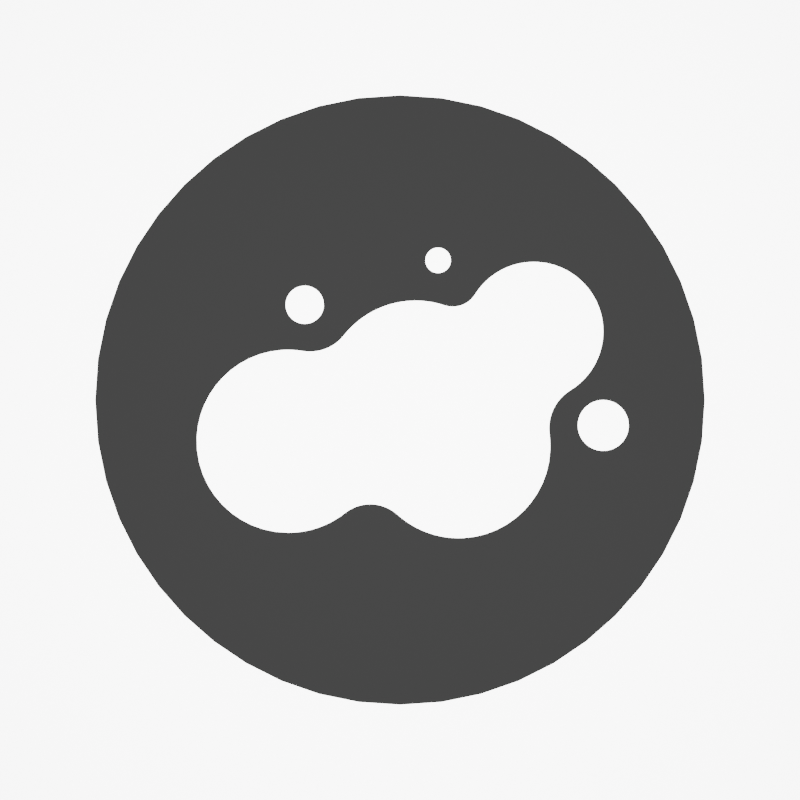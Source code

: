 # Source: logo-animation.blend  (saved by Blender 3.2.14; exported with 4.5.12 LTS)
import bpy
from mathutils import Matrix  # noqa: F401  (used for matrix-valued properties, if any)

bpy.ops.wm.read_factory_settings(use_empty=True)
scene = bpy.context.scene
scene.name = 'Scene'

# ---- collections
col_collection = bpy.data.collections.new('Collection'); scene.collection.children.link(col_collection)
col_blob = bpy.data.collections.new('blob'); scene.collection.children.link(col_blob)

# ---- materials (node trees are filled in below, after node groups)
mat_white = bpy.data.materials.new('White')
mat_material_001 = bpy.data.materials.new('Material.001')

# ---- material node trees
mat_white.use_nodes = True; mat_white.node_tree.nodes.clear()
_N = mat_white.node_tree.nodes; _L = mat_white.node_tree.links
n0 = _N.new('ShaderNodeBsdfPrincipled'); n0.name = 'Principled BSDF'; n0.location = (10, 300)
n0.distribution = 'GGX'
n0.subsurface_method = 'RANDOM_WALK_SKIN'
n0.inputs[0].default_value = (1.0, 1.0, 1.0, 1.0)
n0.inputs[2].default_value = 1.0
n0.inputs[3].default_value = 1.45
n0.inputs[27].default_value = (0.0, 0.0, 0.0, 1.0)
n0.inputs[28].default_value = 1.0
n1 = _N.new('ShaderNodeOutputMaterial'); n1.name = 'Material Output'; n1.location = (300, 300)
n1.target = 'CYCLES'
n2 = _N.new('ShaderNodeOutputMaterial'); n2.name = 'Material Output.001'; n2.location = (0, 0)
n2.target = 'EEVEE'
n3 = _N.new('ShaderNodeMixShader'); n3.name = 'Mix Shader'; n3.location = (0, 0)
n3.label = 'Disable Shadow'
n3.hide = True
n4 = _N.new('ShaderNodeLightPath'); n4.name = 'Light Path'; n4.location = (0, 0)
n4.hide = True
n5 = _N.new('ShaderNodeBsdfTransparent'); n5.name = 'Transparent BSDF'; n5.location = (0, 0)
n5.hide = True
_L.new(n0.outputs[0], n1.inputs[0])
_L.new(n0.outputs[0], n3.inputs[1])
_L.new(n3.outputs[0], n2.inputs[0])
_L.new(n4.outputs[1], n3.inputs[0])
_L.new(n5.outputs[0], n3.inputs[2])
n1.is_active_output = True
mat_material_001.use_nodes = True; mat_material_001.node_tree.nodes.clear()
_N = mat_material_001.node_tree.nodes; _L = mat_material_001.node_tree.links
n0 = _N.new('ShaderNodeBsdfPrincipled'); n0.name = 'Principled BSDF'; n0.location = (10, 300)
n0.distribution = 'GGX'
n0.subsurface_method = 'RANDOM_WALK_SKIN'
n0.inputs[0].default_value = (0.0, 0.0, 0.0, 1.0)
n0.inputs[2].default_value = 1.0
n0.inputs[3].default_value = 1.45
n0.inputs[27].default_value = (0.0, 0.0, 0.0, 1.0)
n0.inputs[28].default_value = 1.0
n1 = _N.new('ShaderNodeOutputMaterial'); n1.name = 'Material Output'; n1.location = (300, 300)
n1.target = 'CYCLES'
n2 = _N.new('ShaderNodeOutputMaterial'); n2.name = 'Material Output.001'; n2.location = (0, 0)
n2.target = 'EEVEE'
n3 = _N.new('ShaderNodeMixShader'); n3.name = 'Mix Shader'; n3.location = (0, 0)
n3.label = 'Disable Shadow'
n3.hide = True
n4 = _N.new('ShaderNodeLightPath'); n4.name = 'Light Path'; n4.location = (0, 0)
n4.hide = True
n5 = _N.new('ShaderNodeBsdfTransparent'); n5.name = 'Transparent BSDF'; n5.location = (0, 0)
n5.hide = True
_L.new(n0.outputs[0], n1.inputs[0])
_L.new(n0.outputs[0], n3.inputs[1])
_L.new(n3.outputs[0], n2.inputs[0])
_L.new(n4.outputs[1], n3.inputs[0])
_L.new(n5.outputs[0], n3.inputs[2])
n1.is_active_output = True

# ---- world
world_world = bpy.data.worlds.new('World'); scene.world = world_world
world_world.use_nodes = True; world_world.node_tree.nodes.clear()
_N = world_world.node_tree.nodes; _L = world_world.node_tree.links
n0 = _N.new('ShaderNodeOutputWorld'); n0.name = 'World Output'; n0.location = (300, 300)
n1 = _N.new('ShaderNodeBackground'); n1.name = 'Background'; n1.location = (10, 300)
n1.inputs[0].default_value = (0.05088, 0.05088, 0.05088, 1.0)
_L.new(n1.outputs[0], n0.inputs[0])
n0.is_active_output = True
world_world.color = (0.05088, 0.05088, 0.05088)
world_world.use_sun_shadow = False
world_world.sun_shadow_jitter_overblur = 0.0

# ---- cameras
cam_camera = bpy.data.cameras.new('Camera')
cam_camera.clip_end = 100.0
cam_camera.ortho_scale = 7.314

# ---- lights
light_light = bpy.data.lights.new('Light', 'POINT')
light_light.transmission_factor = 0.0
light_light.energy = 1000.0
light_light.shadow_soft_size = 0.1
light_light.shadow_maximum_resolution = 0.006
light_light.use_absolute_resolution = True

# ---- meshes
me_plane = bpy.data.meshes.new('Plane')
me_plane.from_pydata([(-1.0, -1.0, 0.0), (1.0, -1.0, 0.0), (-1.0, 1.0, 0.0), (1.0, 1.0, 0.0)], [], [(0, 1, 3, 2)])
_uv = me_plane.uv_layers.new(name='UVMap')
_uv.uv.foreach_set('vector', [0.0, 0.0, 1.0, 0.0, 1.0, 1.0, 0.0, 1.0])
me_plane.materials.append(mat_material_001)
me_plane.update()
me_circle = bpy.data.meshes.new('Circle')
me_circle.from_pydata([(0.0, 0.0, 0.0), (0.0, 1.0, 0.0), (-0.09802, 0.9952, 0.0), (-0.1951, 0.9808, 0.0), (-0.2903, 0.9569, 0.0), (-0.3827, 0.9239, 0.0), (-0.4714, 0.8819, 0.0), (-0.5556, 0.8315, 0.0), (-0.6344, 0.773, 0.0), (-0.7071, 0.7071, 0.0), (-0.773, 0.6344, 0.0), (-0.8315, 0.5556, 0.0), (-0.8819, 0.4714, 0.0), (-0.9239, 0.3827, 0.0), (-0.9569, 0.2903, 0.0), (-0.9808, 0.1951, 0.0), (-0.9952, 0.09802, 0.0), (-1.0, -4.371e-08, 0.0), (-0.9952, -0.09802, 0.0), (-0.9808, -0.1951, 0.0), (-0.9569, -0.2903, 0.0), (-0.9239, -0.3827, 0.0), (-0.8819, -0.4714, 0.0), (-0.8315, -0.5556, 0.0), (-0.773, -0.6344, 0.0), (-0.7071, -0.7071, 0.0), (-0.6344, -0.773, 0.0), (-0.5556, -0.8315, 0.0), (-0.4714, -0.8819, 0.0), (-0.3827, -0.9239, 0.0), (-0.2903, -0.9569, 0.0), (-0.1951, -0.9808, 0.0), (-0.09802, -0.9952, 0.0), (8.742e-08, -1.0, 0.0), (0.09802, -0.9952, 0.0), (0.1951, -0.9808, 0.0), (0.2903, -0.9569, 0.0), (0.3827, -0.9239, 0.0), (0.4714, -0.8819, 0.0), (0.5556, -0.8315, 0.0), (0.6344, -0.773, 0.0), (0.7071, -0.7071, 0.0), (0.773, -0.6344, 0.0), (0.8315, -0.5556, 0.0), (0.8819, -0.4714, 0.0), (0.9239, -0.3827, 0.0), (0.9569, -0.2903, 0.0), (0.9808, -0.1951, 0.0), (0.9952, -0.09802, 0.0), (1.0, 1.192e-08, 0.0), (0.9952, 0.09802, 0.0), (0.9808, 0.1951, 0.0), (0.9569, 0.2903, 0.0), (0.9239, 0.3827, 0.0), (0.8819, 0.4714, 0.0), (0.8315, 0.5556, 0.0), (0.773, 0.6344, 0.0), (0.7071, 0.7071, 0.0), (0.6344, 0.773, 0.0), (0.5556, 0.8315, 0.0), (0.4714, 0.8819, 0.0), (0.3827, 0.9239, 0.0), (0.2903, 0.9569, 0.0), (0.1951, 0.9808, 0.0), (0.09802, 0.9952, 0.0)], [], [(0, 1, 2), (0, 2, 3), (0, 3, 4), (0, 4, 5), (0, 5, 6), (0, 6, 7), (0, 7, 8), (0, 8, 9), (0, 9, 10), (0, 10, 11), (0, 11, 12), (0, 12, 13), (0, 13, 14), (0, 14, 15), (0, 15, 16), (0, 16, 17), (0, 17, 18), (0, 18, 19), (0, 19, 20), (0, 20, 21), (0, 21, 22), (0, 22, 23), (0, 23, 24), (0, 24, 25), (0, 25, 26), (0, 26, 27), (0, 27, 28), (0, 28, 29), (0, 29, 30), (0, 30, 31), (0, 31, 32), (0, 32, 33), (0, 33, 34), (0, 34, 35), (0, 35, 36), (0, 36, 37), (0, 37, 38), (0, 38, 39), (0, 39, 40), (0, 40, 41), (0, 41, 42), (0, 42, 43), (0, 43, 44), (0, 44, 45), (0, 45, 46), (0, 46, 47), (0, 47, 48), (0, 48, 49), (0, 49, 50), (0, 50, 51), (0, 51, 52), (0, 52, 53), (0, 53, 54), (0, 54, 55), (0, 55, 56), (0, 56, 57), (0, 57, 58), (0, 58, 59), (0, 59, 60), (0, 60, 61), (0, 61, 62), (0, 62, 63), (0, 63, 64), (0, 64, 1)])
_uv = me_circle.uv_layers.new(name='UVMap')
_uv.uv.foreach_set('vector', [0.5, 0.5, 0.5, 1.0, 0.451, 0.9976, 0.5, 0.5, 0.451, 0.9976, 0.4025, 0.9904, 0.5, 0.5, 0.4025, 0.9904, 0.3549, 0.9785, 0.5, 0.5, 0.3549, 0.9785, 0.3087, 0.9619, 0.5, 0.5, 0.3087, 0.9619, 0.2643, 0.941, 0.5, 0.5, 0.2643, 0.941, 0.2222, 0.9157, 0.5, 0.5, 0.2222, 0.9157, 0.1828, 0.8865, 0.5, 0.5, 0.1828, 0.8865, 0.1464, 0.8536, 0.5, 0.5, 0.1464, 0.8536, 0.1135, 0.8172, 0.5, 0.5, 0.1135, 0.8172, 0.08427, 0.7778, 0.5, 0.5, 0.08427, 0.7778, 0.05904, 0.7357, 0.5, 0.5, 0.05904, 0.7357, 0.03806, 0.6913, 0.5, 0.5, 0.03806, 0.6913, 0.02153, 0.6451, 0.5, 0.5, 0.02153, 0.6451, 0.009607, 0.5975, 0.5, 0.5, 0.009607, 0.5975, 0.002408, 0.549, 0.5, 0.5, 0.002408, 0.549, 0.0, 0.5, 0.5, 0.5, 0.0, 0.5, 0.002408, 0.451, 0.5, 0.5, 0.002408, 0.451, 0.009607, 0.4025, 0.5, 0.5, 0.009607, 0.4025, 0.02153, 0.3549, 0.5, 0.5, 0.02153, 0.3549, 0.03806, 0.3087, 0.5, 0.5, 0.03806, 0.3087, 0.05904, 0.2643, 0.5, 0.5, 0.05904, 0.2643, 0.08427, 0.2222, 0.5, 0.5, 0.08427, 0.2222, 0.1135, 0.1828, 0.5, 0.5, 0.1135, 0.1828, 0.1464, 0.1464, 0.5, 0.5, 0.1464, 0.1464, 0.1828, 0.1135, 0.5, 0.5, 0.1828, 0.1135, 0.2222, 0.08427, 0.5, 0.5, 0.2222, 0.08427, 0.2643, 0.05904, 0.5, 0.5, 0.2643, 0.05904, 0.3087, 0.03806, 0.5, 0.5, 0.3087, 0.03806, 0.3549, 0.02153, 0.5, 0.5, 0.3549, 0.02153, 0.4025, 0.009607, 0.5, 0.5, 0.4025, 0.009607, 0.451, 0.002408, 0.5, 0.5, 0.451, 0.002408, 0.5, 0.0, 0.5, 0.5, 0.5, 0.0, 0.549, 0.002408, 0.5, 0.5, 0.549, 0.002408, 0.5975, 0.009607, 0.5, 0.5, 0.5975, 0.009607, 0.6451, 0.02153, 0.5, 0.5, 0.6451, 0.02153, 0.6913, 0.03806, 0.5, 0.5, 0.6913, 0.03806, 0.7357, 0.05904, 0.5, 0.5, 0.7357, 0.05904, 0.7778, 0.08427, 0.5, 0.5, 0.7778, 0.08427, 0.8172, 0.1135, 0.5, 0.5, 0.8172, 0.1135, 0.8536, 0.1464, 0.5, 0.5, 0.8536, 0.1464, 0.8865, 0.1828, 0.5, 0.5, 0.8865, 0.1828, 0.9157, 0.2222, 0.5, 0.5, 0.9157, 0.2222, 0.941, 0.2643, 0.5, 0.5, 0.941, 0.2643, 0.9619, 0.3087, 0.5, 0.5, 0.9619, 0.3087, 0.9785, 0.3549, 0.5, 0.5, 0.9785, 0.3549, 0.9904, 0.4025, 0.5, 0.5, 0.9904, 0.4025, 0.9976, 0.451, 0.5, 0.5, 0.9976, 0.451, 1.0, 0.5, 0.5, 0.5, 1.0, 0.5, 0.9976, 0.549, 0.5, 0.5, 0.9976, 0.549, 0.9904, 0.5975, 0.5, 0.5, 0.9904, 0.5975, 0.9785, 0.6451, 0.5, 0.5, 0.9785, 0.6451, 0.9619, 0.6913, 0.5, 0.5, 0.9619, 0.6913, 0.941, 0.7357, 0.5, 0.5, 0.941, 0.7357, 0.9157, 0.7778, 0.5, 0.5, 0.9157, 0.7778, 0.8865, 0.8172, 0.5, 0.5, 0.8865, 0.8172, 0.8536, 0.8536, 0.5, 0.5, 0.8536, 0.8536, 0.8172, 0.8865, 0.5, 0.5, 0.8172, 0.8865, 0.7778, 0.9157, 0.5, 0.5, 0.7778, 0.9157, 0.7357, 0.941, 0.5, 0.5, 0.7357, 0.941, 0.6913, 0.9619, 0.5, 0.5, 0.6913, 0.9619, 0.6451, 0.9785, 0.5, 0.5, 0.6451, 0.9785, 0.5975, 0.9904, 0.5, 0.5, 0.5975, 0.9904, 0.549, 0.9976, 0.5, 0.5, 0.549, 0.9976, 0.5, 1.0])
me_circle.materials.append(mat_white)
me_circle.update()

# ---- curves / text
cu_path503_001 = bpy.data.curves.new('path503.001', 'CURVE')
cu_path503_001.dimensions = '2D'
_sp = cu_path503_001.splines.new('BEZIER'); _sp.bezier_points.add(7)
_sp.bezier_points.foreach_set('co', [-9.313e-10, 0.009029, 0.0, -0.009031, 0.009029, 0.0, -0.009031, 9.313e-10, 0.0, -0.009031, -0.009029, 0.0, -9.313e-10, -0.009029, 0.0, 0.009031, -0.009029, 0.0, 0.009031, 9.313e-10, 0.0, 0.009031, 0.009029, 0.0])
_sp.bezier_points.foreach_set('handle_left', [-9.313e-10, 0.009029, 0.0, -0.006021, 0.009029, 0.0, -0.009031, 0.00301, 0.0, -0.009031, -0.00602, 0.0, -0.00301, -0.009029, 0.0, 0.006021, -0.009029, 0.0, 0.009031, -0.00301, 0.0, 0.009031, 0.009029, 0.0])
_sp.bezier_points.foreach_set('handle_right', [-0.00301, 0.009029, 0.0, -0.009031, 0.00602, 0.0, -0.009031, -0.00301, 0.0, -0.006021, -0.009029, 0.0, 0.00301, -0.009029, 0.0, 0.009031, -0.00602, 0.0, 0.009031, 9.313e-10, 0.0, 0.009031, 0.009029, 0.0])
for _p, _l, _r in zip(_sp.bezier_points, ['FREE', 'VECTOR', 'VECTOR', 'VECTOR', 'VECTOR', 'VECTOR', 'VECTOR', 'FREE'], ['VECTOR', 'VECTOR', 'VECTOR', 'VECTOR', 'VECTOR', 'VECTOR', 'FREE', 'FREE']): _p.handle_left_type = _l; _p.handle_right_type = _r
_sp.use_cyclic_u = True
_sp = cu_path503_001.splines.new('BEZIER'); _sp.bezier_points.add(3)
_sp.bezier_points.foreach_set('co', [-9.313e-10, 0.006772, 0.0, 0.006773, 9.313e-10, 0.0, -9.313e-10, -0.006772, 0.0, -0.006773, 9.313e-10, 0.0])
_sp.bezier_points.foreach_set('handle_left', [-0.003741, 0.006772, 0.0, 0.006773, 0.00374, 0.0, 0.003741, -0.006772, 0.0, -0.006773, -0.00374, 0.0])
_sp.bezier_points.foreach_set('handle_right', [0.003741, 0.006772, 0.0, 0.006773, -0.00374, 0.0, -0.003741, -0.006772, 0.0, -0.006773, 0.00374, 0.0])
_sp.use_cyclic_u = True
cu_path503_001.materials.append(mat_white)
cu_path503_001.fill_mode = 'BOTH'
cu_path372_001 = bpy.data.curves.new('path372.001', 'CURVE')
cu_path372_001.dimensions = '2D'
_sp = cu_path372_001.splines.new('BEZIER'); _sp.bezier_points.add(3)
_sp.bezier_points.foreach_set('co', [-0.0004233, 0.0, 0.0, 0.0, 0.0004233, 0.0, 0.0004233, 0.0, 0.0, 0.0, -0.0004233, 0.0])
_sp.bezier_points.foreach_set('handle_left', [-0.0004233, -0.0002336, 0.0, -0.0002337, 0.0004233, 0.0, 0.0004233, 0.0002336, 0.0, 0.0002337, -0.0004233, 0.0])
_sp.bezier_points.foreach_set('handle_right', [-0.0004233, 0.0002336, 0.0, 0.0002337, 0.0004233, 0.0, 0.0004233, -0.0002336, 0.0, -0.0002337, -0.0004233, 0.0])
_sp.use_cyclic_u = True
cu_path372_001.materials.append(mat_white)
cu_path372_001.fill_mode = 'BOTH'
cu_path929_001 = bpy.data.curves.new('path929.001', 'CURVE')
cu_path929_001.dimensions = '2D'
_sp = cu_path929_001.splines.new('BEZIER'); _sp.bezier_points.add(3)
_sp.bezier_points.foreach_set('co', [-0.0002822, 0.0, 0.0, 0.0, 0.0002822, 0.0, 0.0002822, 0.0, 0.0, 0.0, -0.0002822, 0.0])
_sp.bezier_points.foreach_set('handle_left', [-0.0002822, -0.0001558, 0.0, -0.0001558, 0.0002822, 0.0, 0.0002822, 0.0001558, 0.0, 0.0001558, -0.0002822, 0.0])
_sp.bezier_points.foreach_set('handle_right', [-0.0002822, 0.0001558, 0.0, 0.0001558, 0.0002822, 0.0, 0.0002822, -0.0001558, 0.0, -0.0001558, -0.0002822, 0.0])
_sp.use_cyclic_u = True
cu_path929_001.materials.append(mat_white)
cu_path929_001.fill_mode = 'BOTH'
cu_path931_001 = bpy.data.curves.new('path931.001', 'CURVE')
cu_path931_001.dimensions = '2D'
_sp = cu_path931_001.splines.new('BEZIER'); _sp.bezier_points.add(3)
_sp.bezier_points.foreach_set('co', [-0.0005645, 0.0, 0.0, 0.0, 0.0005643, 0.0, 0.0005645, 0.0, 0.0, 0.0, -0.0005643, 0.0])
_sp.bezier_points.foreach_set('handle_left', [-0.0005645, -0.0003115, 0.0, -0.0003116, 0.0005643, 0.0, 0.0005645, 0.0003115, 0.0, 0.0003116, -0.0005643, 0.0])
_sp.bezier_points.foreach_set('handle_right', [-0.0005645, 0.0003115, 0.0, 0.0003116, 0.0005643, 0.0, 0.0005645, -0.0003115, 0.0, -0.0003116, -0.0005643, 0.0])
_sp.use_cyclic_u = True
cu_path931_001.materials.append(mat_white)
cu_path931_001.fill_mode = 'BOTH'
cu_path1161_001 = bpy.data.curves.new('path1161.001', 'CURVE')
cu_path1161_001.dimensions = '2D'
_sp = cu_path1161_001.splines.new('BEZIER'); _sp.bezier_points.add(16)
_sp.bezier_points.foreach_set('co', [0.00451, 0.001659, 0.0, 0.00306, 0.003065, 0.0, 0.001665, 0.002342, 0.0, 0.0009821, 0.002103, 0.0, 0.000347, 0.002206, 0.0, -0.00125, 0.001432, 0.0, -0.002164, 0.001087, 0.0, -0.00263, 0.001109, 0.0, -0.004514, -0.0008257, 0.0, -0.002483, -0.002947, 0.0, -0.001224, -0.00251, 0.0, -5.32e-05, -0.002547, 0.0, 0.001415, -0.003065, 0.0, 0.003335, -0.001119, 0.0, 0.003321, -0.000767, 0.0, 0.003783, 0.0002167, 0.0, 0.00451, 0.001659, 0.0])
_sp.bezier_points.foreach_set('handle_left', [0.00451, 0.001659, 0.0, 0.00382, 0.003025, 0.0, 0.001951, 0.002801, 0.0, 0.001239, 0.002019, 0.0, 0.0005672, 0.002206, 0.0, -0.0008755, 0.001905, 0.0, -0.001819, 0.001032, 0.0, -0.002472, 0.00112, 0.0, -0.00447, 0.0001984, 0.0, -0.003636, -0.002947, 0.0, -0.001569, -0.002782, 0.0, -0.0003836, -0.00225, 0.0, 0.0008499, -0.003094, 0.0, 0.003295, -0.002158, 0.0, 0.003335, -0.0008844, 0.0, 0.003445, 7.501e-06, 0.0, 0.004561, 0.00105, 0.0])
_sp.bezier_points.foreach_set('handle_right', [0.004448, 0.002419, 0.0, 0.002473, 0.003098, 0.0, 0.001522, 0.002114, 0.0, 0.0007838, 0.002169, 0.0, -0.0002992, 0.002206, 0.0, -0.001467, 0.001156, 0.0, -0.002315, 0.001112, 0.0, -0.003655, 0.001039, 0.0, -0.004565, -0.001989, 0.0, -0.002006, -0.002947, 0.0, -0.0008755, -0.002235, 0.0, 0.0003323, -0.002892, 0.0, 0.002454, -0.00301, 0.0, 0.003339, -0.0009982, 0.0, 0.003269, -0.0003742, 0.0, 0.004257, 0.0005067, 0.0, 0.00451, 0.001659, 0.0])
_sp.use_cyclic_u = True
cu_path1161_001.materials.append(mat_white)
cu_path1161_001.fill_mode = 'BOTH'

# ---- objects
ob_light = bpy.data.objects.new('Light', light_light)
ob_camera = bpy.data.objects.new('Camera', cam_camera)
ob_outline = bpy.data.objects.new('outline', cu_path503_001)
ob_blob_1 = bpy.data.objects.new('blob-1', cu_path372_001)
ob_blob_2 = bpy.data.objects.new('blob-2', cu_path929_001)
ob_blob_3 = bpy.data.objects.new('blob-3', cu_path931_001)
ob_blob = bpy.data.objects.new('blob', cu_path1161_001)
ob_background = bpy.data.objects.new('background', me_plane)
ob_drop = bpy.data.objects.new('drop', me_circle)

# ---- transforms, parenting, visibility, modifiers, constraints
ob_light.location = (0.0, 0.0, 2.0)
ob_light.rotation_euler = (0.6503, 0.05522, 1.866)
ob_light.lock_rotations_4d = False
ob_light.empty_display_type = 'ARROWS'
ob_light.color = (0.0, 0.0, 0.0, 0.0)
ob_light.lineart.crease_threshold = 0.0
ob_camera.location = (0.0, 0.0, 1.59)
ob_camera.lock_rotations_4d = False
ob_camera.empty_display_type = 'ARROWS'
ob_camera.color = (0.0, 0.0, 0.0, 0.0)
ob_camera.display_type = 'WIRE'
ob_camera.lineart.crease_threshold = 0.0
ob_outline.location = (0.0, 0.0, 0.01)
ob_outline.scale = (64.0, 64.0, 64.0)
ob_outline.visible_shadow = False
ob_blob_1.location = (-0.1355, 0.1354, 0.01)
ob_blob_1.scale = (64.0, 64.0, 64.0)
ob_blob_1.visible_shadow = False
ob_blob_2.location = (0.05419, 0.1986, 0.01)
ob_blob_2.scale = (64.0, 64.0, 64.0)
ob_blob_2.visible_shadow = False
ob_blob_3.location = (0.289, -0.03612, 0.01)
ob_blob_3.scale = (64.0, 64.0, 64.0)
ob_blob_3.visible_shadow = False
ob_blob.location = (0.0, 0.0, 0.01)
ob_blob.scale = (64.0, 64.0, 64.0)
ob_blob.visible_shadow = False
ob_background.location = (0.0, 0.0, 0.0)
ob_background.scale = (0.64, 0.64, 0.64)
ob_background.visible_shadow = False
ob_drop.location = (0.0, 0.0, -0.01)
ob_drop.scale = (0.12, 0.12, 0.12)
ob_drop.visible_shadow = False

# ---- collection membership
col_collection.objects.link(ob_light)
col_collection.objects.link(ob_camera)
col_blob.objects.link(ob_outline)
col_blob.objects.link(ob_blob_1)
col_blob.objects.link(ob_blob_2)
col_blob.objects.link(ob_blob_3)
col_blob.objects.link(ob_blob)
col_blob.objects.link(ob_background)
col_blob.objects.link(ob_drop)

# ---- scene / render settings (as saved in the file)
scene.camera = ob_camera
scene.frame_start = 1; scene.frame_end = 84; scene.frame_set(84)
scene.render.engine = 'BLENDER_EEVEE_NEXT'
scene.render.resolution_x = 2048
scene.render.resolution_y = 2048
scene.cycles.sampling_pattern = 'TABULATED_SOBOL'
scene.cycles.use_light_tree = False
scene.view_settings.view_transform = 'Filmic'
bpy.context.view_layer.update()
